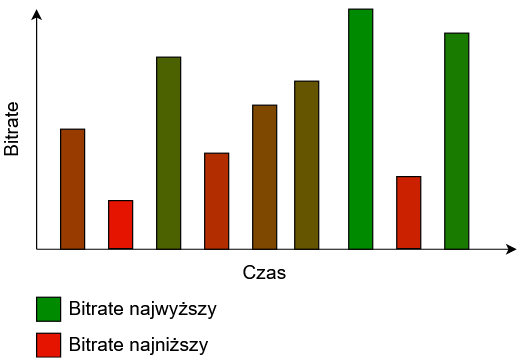

The diagram above was exported from draw.io. Its source (the exported page's mxGraphModel, read from the mxfile embedded in the PNG):
<mxGraphModel dx="488" dy="1257" grid="1" gridSize="10" guides="1" tooltips="1" connect="1" arrows="1" fold="1" page="1" pageScale="1" pageWidth="1169" pageHeight="827" background="#ffffff" math="0" shadow="0">
  <root>
    <mxCell id="0" />
    <mxCell id="1" parent="0" />
    <mxCell id="3nSeNv_mmvtbLaGtNR63-752" value="" style="endArrow=classic;html=1;" edge="1" parent="1">
      <mxGeometry width="50" height="50" relative="1" as="geometry">
        <mxPoint x="40" y="200" as="sourcePoint" />
        <mxPoint x="40" as="targetPoint" />
      </mxGeometry>
    </mxCell>
    <mxCell id="3nSeNv_mmvtbLaGtNR63-753" value="" style="endArrow=classic;html=1;" edge="1" parent="1">
      <mxGeometry width="50" height="50" relative="1" as="geometry">
        <mxPoint x="40" y="200" as="sourcePoint" />
        <mxPoint x="440" y="200" as="targetPoint" />
      </mxGeometry>
    </mxCell>
    <mxCell id="3nSeNv_mmvtbLaGtNR63-754" value="" style="rounded=0;whiteSpace=wrap;html=1;fillColor=#008a00;strokeColor=#000000;fontColor=#ffffff;" vertex="1" parent="1">
      <mxGeometry x="300" width="20" height="200" as="geometry" />
    </mxCell>
    <mxCell id="3nSeNv_mmvtbLaGtNR63-755" value="" style="rounded=0;whiteSpace=wrap;html=1;fillColor=#4C6200;strokeColor=#000000;fontColor=#ffffff;" vertex="1" parent="1">
      <mxGeometry x="140" y="40" width="20" height="160" as="geometry" />
    </mxCell>
    <mxCell id="3nSeNv_mmvtbLaGtNR63-756" value="" style="rounded=0;whiteSpace=wrap;html=1;fillColor=#7F4800;" vertex="1" parent="1">
      <mxGeometry x="220" y="80" width="20" height="120" as="geometry" />
    </mxCell>
    <mxCell id="3nSeNv_mmvtbLaGtNR63-758" value="" style="rounded=0;whiteSpace=wrap;html=1;fillColor=#E51400;" vertex="1" parent="1">
      <mxGeometry x="100" y="159.5" width="20" height="40" as="geometry" />
    </mxCell>
    <mxCell id="3nSeNv_mmvtbLaGtNR63-761" value="" style="rounded=0;whiteSpace=wrap;html=1;fillColor=#B22E00;" vertex="1" parent="1">
      <mxGeometry x="180" y="120" width="20" height="80" as="geometry" />
    </mxCell>
    <mxCell id="3nSeNv_mmvtbLaGtNR63-765" value="Czas" style="text;html=1;align=center;verticalAlign=middle;resizable=0;points=[];;autosize=1;fontSize=16;" vertex="1" parent="1">
      <mxGeometry x="205" y="210" width="50" height="20" as="geometry" />
    </mxCell>
    <mxCell id="3nSeNv_mmvtbLaGtNR63-766" value="Bitrate" style="text;html=1;align=center;verticalAlign=middle;resizable=0;points=[];;autosize=1;fontSize=16;rotation=-90;" vertex="1" parent="1">
      <mxGeometry x="-10" y="90" width="60" height="20" as="geometry" />
    </mxCell>
    <mxCell id="3nSeNv_mmvtbLaGtNR63-767" value="" style="rounded=0;whiteSpace=wrap;html=1;fillColor=#E51400;" vertex="1" parent="1">
      <mxGeometry x="40" y="270" width="20" height="20" as="geometry" />
    </mxCell>
    <mxCell id="3nSeNv_mmvtbLaGtNR63-768" value="Bitrate najniższy" style="text;html=1;align=left;verticalAlign=middle;resizable=0;points=[];;autosize=1;fontSize=16;" vertex="1" parent="1">
      <mxGeometry x="65" y="270" width="130" height="20" as="geometry" />
    </mxCell>
    <mxCell id="3nSeNv_mmvtbLaGtNR63-771" value="" style="rounded=0;whiteSpace=wrap;html=1;fillColor=#008A00;" vertex="1" parent="1">
      <mxGeometry x="40" y="240" width="20" height="20" as="geometry" />
    </mxCell>
    <mxCell id="3nSeNv_mmvtbLaGtNR63-772" value="&lt;div&gt;Bitrate najwyższy&lt;br&gt;&lt;/div&gt;" style="text;html=1;align=left;verticalAlign=middle;resizable=0;points=[];;autosize=1;fontSize=16;" vertex="1" parent="1">
      <mxGeometry x="65" y="240" width="140" height="20" as="geometry" />
    </mxCell>
    <mxCell id="3nSeNv_mmvtbLaGtNR63-780" value="" style="rounded=0;whiteSpace=wrap;html=1;fillColor=#CB2100;" vertex="1" parent="1">
      <mxGeometry x="340" y="139.5" width="20" height="60" as="geometry" />
    </mxCell>
    <mxCell id="3nSeNv_mmvtbLaGtNR63-784" value="" style="rounded=0;whiteSpace=wrap;html=1;fillColor=#983B00;" vertex="1" parent="1">
      <mxGeometry x="60" y="100" width="20" height="100" as="geometry" />
    </mxCell>
    <mxCell id="3nSeNv_mmvtbLaGtNR63-786" value="" style="rounded=0;whiteSpace=wrap;html=1;fillColor=#655500;" vertex="1" parent="1">
      <mxGeometry x="255" y="60" width="20" height="140" as="geometry" />
    </mxCell>
    <mxCell id="3nSeNv_mmvtbLaGtNR63-787" value="" style="rounded=0;whiteSpace=wrap;html=1;fillColor=#197C00;" vertex="1" parent="1">
      <mxGeometry x="380" y="20" width="20" height="180" as="geometry" />
    </mxCell>
  </root>
</mxGraphModel>